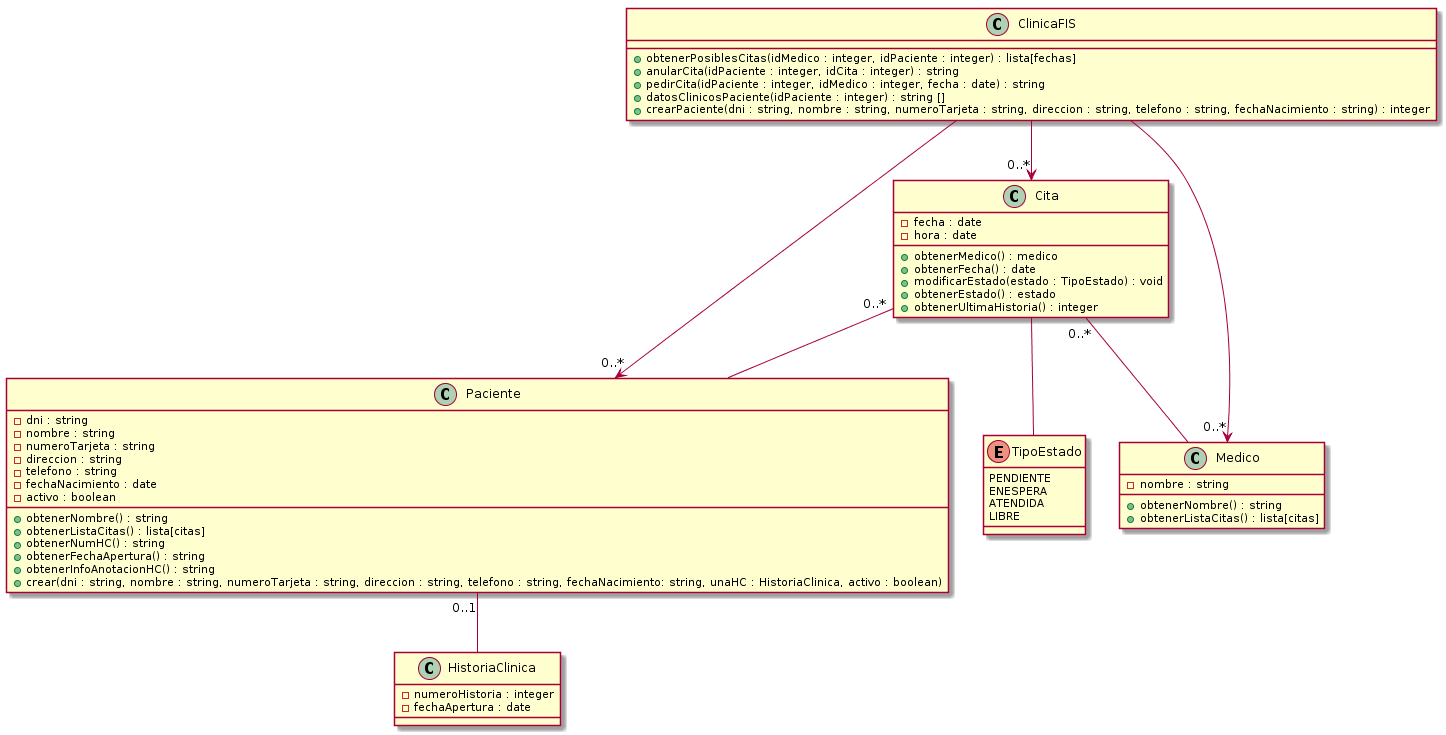

The diagram above was rendered by PlantUML. Its source (embedded in the PNG):
@startuml

class Paciente {
- dni : string
- nombre : string
- numeroTarjeta : string
- direccion : string
- telefono : string
- fechaNacimiento : date
- activo : boolean
+ obtenerNombre() : string
+ obtenerListaCitas() : lista[citas]
+ obtenerNumHC() : string
+ obtenerFechaApertura() : string
+ obtenerInfoAnotacionHC() : string
+ crear(dni : string, nombre : string, numeroTarjeta : string, direccion : string, telefono : string, fechaNacimiento: string, unaHC : HistoriaClinica, activo : boolean)
}

class Cita {
- fecha : date
- hora : date
+ obtenerMedico() : medico
+ obtenerFecha() : date
+ modificarEstado(estado : TipoEstado) : void
+ obtenerEstado() : estado
+ obtenerUltimaHistoria() : integer
}

enum TipoEstado {
PENDIENTE
ENESPERA
ATENDIDA
LIBRE
}

class Medico {
- nombre : string
+ obtenerNombre() : string
+ obtenerListaCitas() : lista[citas]
}

class ClinicaFIS {

+ obtenerPosiblesCitas(idMedico : integer, idPaciente : integer) : lista[fechas]
+ anularCita(idPaciente : integer, idCita : integer) : string
+ pedirCita(idPaciente : integer, idMedico : integer, fecha : date) : string
+ datosClinicosPaciente(idPaciente : integer) : string []
+ crearPaciente(dni : string, nombre : string, numeroTarjeta : string, direccion : string, telefono : string, fechaNacimiento : string) : integer
}

class HistoriaClinica {
- numeroHistoria : integer
- fechaApertura : date
}

Cita "0..*"-- Paciente
Cita "0..*"-- Medico
Cita -- TipoEstado
ClinicaFIS -->"0..*" Paciente
ClinicaFIS -->"0..*" Medico
ClinicaFIS -->"0..*" Cita
Paciente "0..1" -- HistoriaClinica
@enduml